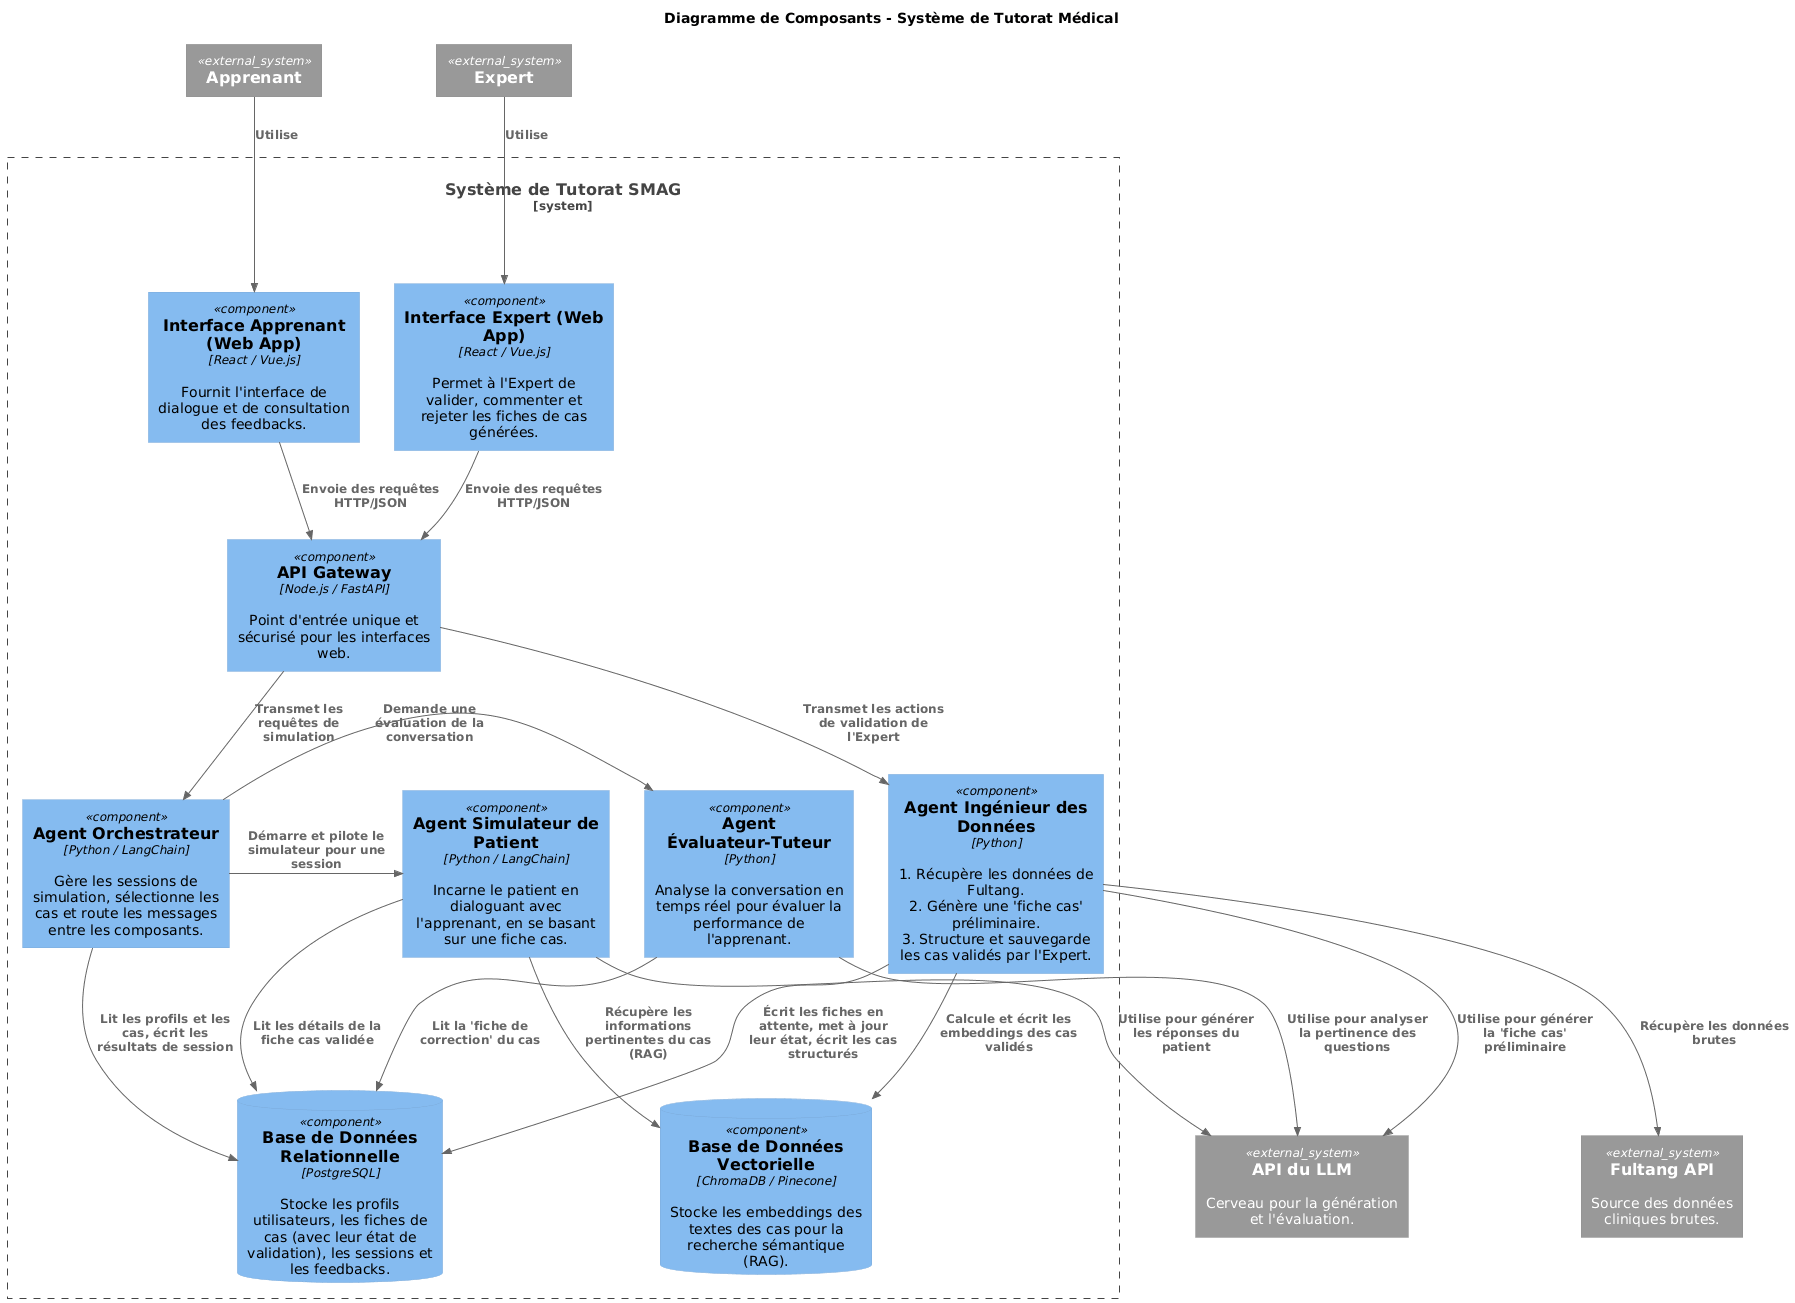

The diagram above was rendered by PlantUML. Its source (embedded in the PNG):
@startuml
!include https://raw.githubusercontent.com/plantuml-stdlib/C4-PlantUML/master/C4_Component.puml

' Titre
title Diagramme de Composants - Système de Tutorat Médical

' Définition de la frontière de notre système
System_Boundary(smag, "Système de Tutorat SMAG") {

    ' =============================================
    ' === Composants en contact avec les humains ===
    ' =============================================
    Component(ui_apprenant, "Interface Apprenant (Web App)", "React / Vue.js", "Fournit l'interface de dialogue et de consultation des feedbacks.")
    Component(ui_expert, "Interface Expert (Web App)", "React / Vue.js", "Permet à l'Expert de valider, commenter et rejeter les fiches de cas générées.")
    Component(api_gateway, "API Gateway", "Node.js / FastAPI", "Point d'entrée unique et sécurisé pour les interfaces web.")

    ' ========================================
    ' === Cœur du système : les Agents/Services ===
    ' ========================================
    Component(agent_orchestrateur, "Agent Orchestrateur", "Python / LangChain", "Gère les sessions de simulation, sélectionne les cas et route les messages entre les composants.")
    Component(agent_data, "Agent Ingénieur des Données", "Python", "1. Récupère les données de Fultang.\n2. Génère une 'fiche cas' préliminaire.\n3. Structure et sauvegarde les cas validés par l'Expert.")
    Component(agent_simulateur, "Agent Simulateur de Patient", "Python / LangChain", "Incarne le patient en dialoguant avec l'apprenant, en se basant sur une fiche cas.")
    Component(agent_evaluateur, "Agent Évaluateur-Tuteur", "Python", "Analyse la conversation en temps réel pour évaluer la performance de l'apprenant.")

    ' =======================================
    ' === Composants de persistance (Stockage) ===
    ' =======================================
    ComponentDb(db_sql, "Base de Données Relationnelle", "PostgreSQL", "Stocke les profils utilisateurs, les fiches de cas (avec leur état de validation), les sessions et les feedbacks.")
    ComponentDb(db_vector, "Base de Données Vectorielle", "ChromaDB / Pinecone", "Stocke les embeddings des textes des cas pour la recherche sémantique (RAG).")
}

' ===================================
' === Systèmes externes (rappel) ===
' ===================================
System_Ext(fultang, "Fultang API", "Source des données cliniques brutes.")
System_Ext(llm_api, "API du LLM", "Cerveau pour la génération et l'évaluation.")
System_Ext(apprenant, "Apprenant")
System_Ext(expert, "Expert")


' ===================================
' === Relations entre les composants ===
' ===================================

' Flux Utilisateur -> Système
Rel(apprenant, ui_apprenant, "Utilise")
Rel(expert, ui_expert, "Utilise")
Rel(ui_apprenant, api_gateway, "Envoie des requêtes HTTP/JSON")
Rel(ui_expert, api_gateway, "Envoie des requêtes HTTP/JSON")

' Flux interne principal (simulation)
Rel(api_gateway, agent_orchestrateur, "Transmet les requêtes de simulation")
Rel_Neighbor(agent_orchestrateur, agent_simulateur, "Démarre et pilote le simulateur pour une session")
Rel_Neighbor(agent_orchestrateur, agent_evaluateur, "Demande une évaluation de la conversation")
Rel(agent_orchestrateur, db_sql, "Lit les profils et les cas, écrit les résultats de session")

Rel(agent_simulateur, llm_api, "Utilise pour générer les réponses du patient")
Rel(agent_simulateur, db_vector, "Récupère les informations pertinentes du cas (RAG)")
Rel(agent_simulateur, db_sql, "Lit les détails de la fiche cas validée")

Rel(agent_evaluateur, llm_api, "Utilise pour analyser la pertinence des questions")
Rel(agent_evaluateur, db_sql, "Lit la 'fiche de correction' du cas")

' Flux de préparation des données
Rel(api_gateway, agent_data, "Transmet les actions de validation de l'Expert")
Rel(agent_data, fultang, "Récupère les données brutes")
Rel(agent_data, llm_api, "Utilise pour générer la 'fiche cas' préliminaire")
Rel(agent_data, db_sql, "Écrit les fiches en attente, met à jour leur état, écrit les cas structurés")
Rel(agent_data, db_vector, "Calcule et écrit les embeddings des cas validés")


@endumdl